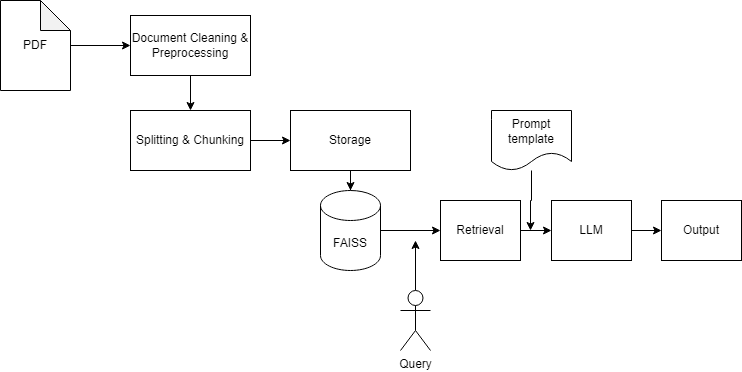

The diagram above was exported from draw.io. Its source (the exported page's mxGraphModel, read from the mxfile embedded in the PNG):
<mxGraphModel dx="782" dy="490" grid="1" gridSize="10" guides="1" tooltips="1" connect="1" arrows="1" fold="1" page="1" pageScale="1" pageWidth="850" pageHeight="1100" math="0" shadow="0">
  <root>
    <mxCell id="0" />
    <mxCell id="1" parent="0" />
    <mxCell id="6ts6ew0gxxdCrlCv3aQW-1" value="PDF" style="shape=note;whiteSpace=wrap;html=1;backgroundOutline=1;darkOpacity=0.05;" vertex="1" parent="1">
      <mxGeometry x="100" y="90" width="70" height="90" as="geometry" />
    </mxCell>
    <mxCell id="6ts6ew0gxxdCrlCv3aQW-2" value="Document Cleaning &amp;amp; Preprocessing" style="rounded=0;whiteSpace=wrap;html=1;" vertex="1" parent="1">
      <mxGeometry x="230" y="105" width="120" height="60" as="geometry" />
    </mxCell>
    <mxCell id="6ts6ew0gxxdCrlCv3aQW-3" value="" style="endArrow=classic;html=1;rounded=0;entryX=0;entryY=0.5;entryDx=0;entryDy=0;" edge="1" parent="1" source="6ts6ew0gxxdCrlCv3aQW-1" target="6ts6ew0gxxdCrlCv3aQW-2">
      <mxGeometry width="50" height="50" relative="1" as="geometry">
        <mxPoint x="380" y="270" as="sourcePoint" />
        <mxPoint x="430" y="220" as="targetPoint" />
      </mxGeometry>
    </mxCell>
    <mxCell id="6ts6ew0gxxdCrlCv3aQW-12" style="edgeStyle=orthogonalEdgeStyle;rounded=0;orthogonalLoop=1;jettySize=auto;html=1;entryX=0;entryY=0.5;entryDx=0;entryDy=0;" edge="1" parent="1" source="6ts6ew0gxxdCrlCv3aQW-4" target="6ts6ew0gxxdCrlCv3aQW-6">
      <mxGeometry relative="1" as="geometry" />
    </mxCell>
    <mxCell id="6ts6ew0gxxdCrlCv3aQW-4" value="Splitting &amp;amp; Chunking" style="rounded=0;whiteSpace=wrap;html=1;" vertex="1" parent="1">
      <mxGeometry x="230" y="200" width="120" height="60" as="geometry" />
    </mxCell>
    <mxCell id="6ts6ew0gxxdCrlCv3aQW-5" value="" style="endArrow=classic;html=1;rounded=0;entryX=0.5;entryY=0;entryDx=0;entryDy=0;exitX=0.5;exitY=1;exitDx=0;exitDy=0;" edge="1" parent="1" source="6ts6ew0gxxdCrlCv3aQW-2" target="6ts6ew0gxxdCrlCv3aQW-4">
      <mxGeometry width="50" height="50" relative="1" as="geometry">
        <mxPoint x="180" y="145" as="sourcePoint" />
        <mxPoint x="240" y="145" as="targetPoint" />
      </mxGeometry>
    </mxCell>
    <mxCell id="6ts6ew0gxxdCrlCv3aQW-13" style="edgeStyle=orthogonalEdgeStyle;rounded=0;orthogonalLoop=1;jettySize=auto;html=1;entryX=0.5;entryY=0;entryDx=0;entryDy=0;entryPerimeter=0;" edge="1" parent="1" source="6ts6ew0gxxdCrlCv3aQW-6" target="6ts6ew0gxxdCrlCv3aQW-8">
      <mxGeometry relative="1" as="geometry" />
    </mxCell>
    <mxCell id="6ts6ew0gxxdCrlCv3aQW-6" value="Storage" style="rounded=0;whiteSpace=wrap;html=1;" vertex="1" parent="1">
      <mxGeometry x="390" y="200" width="120" height="60" as="geometry" />
    </mxCell>
    <mxCell id="6ts6ew0gxxdCrlCv3aQW-15" value="" style="edgeStyle=orthogonalEdgeStyle;rounded=0;orthogonalLoop=1;jettySize=auto;html=1;" edge="1" parent="1" source="6ts6ew0gxxdCrlCv3aQW-7" target="6ts6ew0gxxdCrlCv3aQW-14">
      <mxGeometry relative="1" as="geometry" />
    </mxCell>
    <mxCell id="6ts6ew0gxxdCrlCv3aQW-7" value="Retrieval" style="rounded=0;whiteSpace=wrap;html=1;" vertex="1" parent="1">
      <mxGeometry x="540" y="290" width="80" height="60" as="geometry" />
    </mxCell>
    <mxCell id="6ts6ew0gxxdCrlCv3aQW-10" style="edgeStyle=orthogonalEdgeStyle;rounded=0;orthogonalLoop=1;jettySize=auto;html=1;entryX=0;entryY=0.5;entryDx=0;entryDy=0;" edge="1" parent="1" source="6ts6ew0gxxdCrlCv3aQW-8" target="6ts6ew0gxxdCrlCv3aQW-7">
      <mxGeometry relative="1" as="geometry" />
    </mxCell>
    <mxCell id="6ts6ew0gxxdCrlCv3aQW-8" value="FAISS" style="shape=cylinder3;whiteSpace=wrap;html=1;boundedLbl=1;backgroundOutline=1;size=15;" vertex="1" parent="1">
      <mxGeometry x="420" y="280" width="60" height="80" as="geometry" />
    </mxCell>
    <mxCell id="6ts6ew0gxxdCrlCv3aQW-11" style="edgeStyle=orthogonalEdgeStyle;rounded=0;orthogonalLoop=1;jettySize=auto;html=1;" edge="1" parent="1" source="6ts6ew0gxxdCrlCv3aQW-9">
      <mxGeometry relative="1" as="geometry">
        <mxPoint x="515" y="330" as="targetPoint" />
      </mxGeometry>
    </mxCell>
    <mxCell id="6ts6ew0gxxdCrlCv3aQW-9" value="Query" style="shape=umlActor;verticalLabelPosition=bottom;verticalAlign=top;html=1;outlineConnect=0;" vertex="1" parent="1">
      <mxGeometry x="500" y="380" width="30" height="60" as="geometry" />
    </mxCell>
    <mxCell id="6ts6ew0gxxdCrlCv3aQW-19" value="" style="edgeStyle=orthogonalEdgeStyle;rounded=0;orthogonalLoop=1;jettySize=auto;html=1;" edge="1" parent="1" source="6ts6ew0gxxdCrlCv3aQW-14" target="6ts6ew0gxxdCrlCv3aQW-18">
      <mxGeometry relative="1" as="geometry" />
    </mxCell>
    <mxCell id="6ts6ew0gxxdCrlCv3aQW-14" value="LLM" style="whiteSpace=wrap;html=1;rounded=0;" vertex="1" parent="1">
      <mxGeometry x="651" y="290" width="80" height="60" as="geometry" />
    </mxCell>
    <mxCell id="6ts6ew0gxxdCrlCv3aQW-17" style="edgeStyle=orthogonalEdgeStyle;rounded=0;orthogonalLoop=1;jettySize=auto;html=1;" edge="1" parent="1" source="6ts6ew0gxxdCrlCv3aQW-16">
      <mxGeometry relative="1" as="geometry">
        <mxPoint x="630" y="320" as="targetPoint" />
      </mxGeometry>
    </mxCell>
    <mxCell id="6ts6ew0gxxdCrlCv3aQW-16" value="Prompt template" style="shape=document;whiteSpace=wrap;html=1;boundedLbl=1;" vertex="1" parent="1">
      <mxGeometry x="591" y="200" width="80" height="60" as="geometry" />
    </mxCell>
    <mxCell id="6ts6ew0gxxdCrlCv3aQW-18" value="Output" style="whiteSpace=wrap;html=1;rounded=0;" vertex="1" parent="1">
      <mxGeometry x="761" y="290" width="80" height="60" as="geometry" />
    </mxCell>
  </root>
</mxGraphModel>